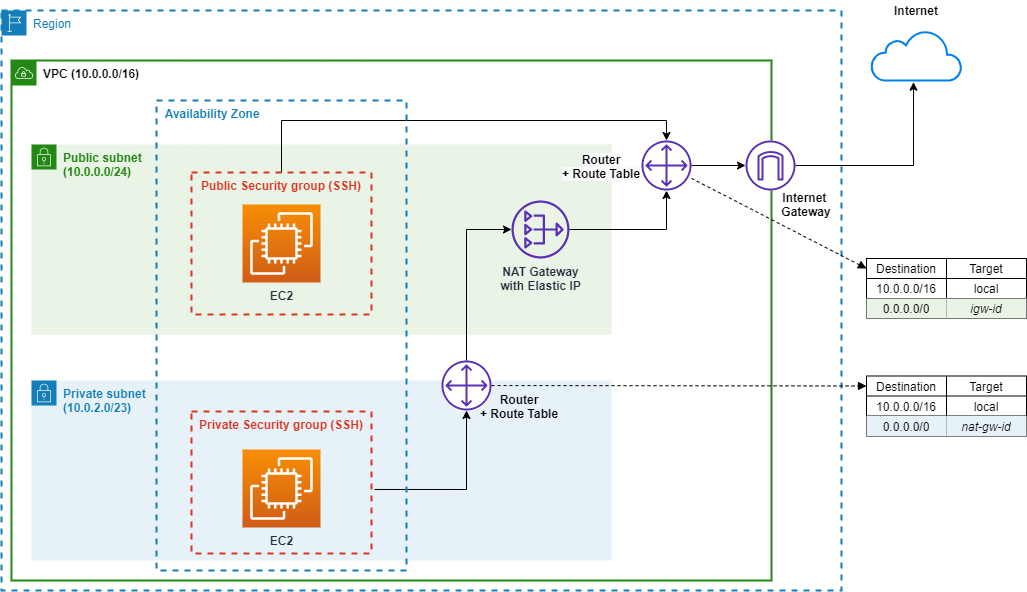

The diagram above was exported from draw.io. Its source (the exported page's mxGraphModel, read from the mxfile embedded in the PNG):
<mxGraphModel dx="1422" dy="822" grid="1" gridSize="10" guides="1" tooltips="1" connect="1" arrows="1" fold="1" page="1" pageScale="1" pageWidth="1169" pageHeight="827" math="0" shadow="0">
  <root>
    <mxCell id="0" />
    <mxCell id="1" parent="0" />
    <mxCell id="2" value="&lt;b&gt;&lt;font color=&quot;#000000&quot;&gt;VPC (10.0.0.0/16)&lt;/font&gt;&lt;/b&gt;" style="points=[[0,0],[0.25,0],[0.5,0],[0.75,0],[1,0],[1,0.25],[1,0.5],[1,0.75],[1,1],[0.75,1],[0.5,1],[0.25,1],[0,1],[0,0.75],[0,0.5],[0,0.25]];outlineConnect=0;gradientColor=none;html=1;whiteSpace=wrap;fontSize=12;fontStyle=0;shape=mxgraph.aws4.group;grIcon=mxgraph.aws4.group_vpc;strokeColor=#248814;fillColor=none;verticalAlign=top;align=left;spacingLeft=30;fontColor=#AAB7B8;dashed=0;strokeWidth=2;" vertex="1" parent="1">
      <mxGeometry x="90" y="160" width="760" height="520" as="geometry" />
    </mxCell>
    <mxCell id="3" value="Region" style="points=[[0,0],[0.25,0],[0.5,0],[0.75,0],[1,0],[1,0.25],[1,0.5],[1,0.75],[1,1],[0.75,1],[0.5,1],[0.25,1],[0,1],[0,0.75],[0,0.5],[0,0.25]];outlineConnect=0;gradientColor=none;html=1;whiteSpace=wrap;fontSize=12;fontStyle=0;shape=mxgraph.aws4.group;grIcon=mxgraph.aws4.group_region;strokeColor=#147EBA;fillColor=none;verticalAlign=top;align=left;spacingLeft=30;fontColor=#147EBA;dashed=1;strokeWidth=2;" vertex="1" parent="1">
      <mxGeometry x="80" y="110" width="840" height="580" as="geometry" />
    </mxCell>
    <mxCell id="4" value="&lt;b&gt;Public subnet&lt;br&gt;(10.0.0.0/24)&lt;br&gt;&lt;/b&gt;" style="points=[[0,0],[0.25,0],[0.5,0],[0.75,0],[1,0],[1,0.25],[1,0.5],[1,0.75],[1,1],[0.75,1],[0.5,1],[0.25,1],[0,1],[0,0.75],[0,0.5],[0,0.25]];outlineConnect=0;gradientColor=none;html=1;whiteSpace=wrap;fontSize=12;fontStyle=0;shape=mxgraph.aws4.group;grIcon=mxgraph.aws4.group_security_group;grStroke=0;strokeColor=#248814;fillColor=#E9F3E6;verticalAlign=top;align=left;spacingLeft=30;fontColor=#248814;dashed=0;" vertex="1" parent="1">
      <mxGeometry x="110" y="244" width="580" height="190" as="geometry" />
    </mxCell>
    <mxCell id="5" value="&lt;b&gt;Private subnet&lt;br&gt;(10.0.2.0/23)&lt;br&gt;&lt;/b&gt;" style="points=[[0,0],[0.25,0],[0.5,0],[0.75,0],[1,0],[1,0.25],[1,0.5],[1,0.75],[1,1],[0.75,1],[0.5,1],[0.25,1],[0,1],[0,0.75],[0,0.5],[0,0.25]];outlineConnect=0;gradientColor=none;html=1;whiteSpace=wrap;fontSize=12;fontStyle=0;shape=mxgraph.aws4.group;grIcon=mxgraph.aws4.group_security_group;grStroke=0;strokeColor=#147EBA;fillColor=#E6F2F8;verticalAlign=top;align=left;spacingLeft=30;fontColor=#147EBA;dashed=0;" vertex="1" parent="1">
      <mxGeometry x="110" y="480" width="580" height="180" as="geometry" />
    </mxCell>
    <mxCell id="6" style="edgeStyle=orthogonalEdgeStyle;rounded=0;orthogonalLoop=1;jettySize=auto;html=1;exitX=0.5;exitY=0;exitDx=0;exitDy=0;" edge="1" source="7" target="15" parent="1">
      <mxGeometry relative="1" as="geometry">
        <Array as="points">
          <mxPoint x="360" y="220" />
          <mxPoint x="745" y="220" />
        </Array>
      </mxGeometry>
    </mxCell>
    <mxCell id="7" value="Public Security group (SSH)" style="fillColor=none;strokeColor=#DD3522;verticalAlign=top;fontStyle=1;fontColor=#DD3522;shadow=0;dashed=1;sketch=0;strokeWidth=2;" vertex="1" parent="1">
      <mxGeometry x="270" y="272" width="180" height="142" as="geometry" />
    </mxCell>
    <mxCell id="8" style="edgeStyle=orthogonalEdgeStyle;rounded=0;orthogonalLoop=1;jettySize=auto;html=1;" edge="1" source="9" target="15" parent="1">
      <mxGeometry relative="1" as="geometry">
        <Array as="points">
          <mxPoint x="745" y="329" />
        </Array>
      </mxGeometry>
    </mxCell>
    <mxCell id="9" value="&lt;b&gt;NAT Gateway&lt;br&gt;with Elastic IP&lt;br&gt;&lt;/b&gt;" style="outlineConnect=0;fontColor=#232F3E;gradientColor=none;fillColor=#5A30B5;strokeColor=none;dashed=0;verticalLabelPosition=bottom;verticalAlign=top;align=center;html=1;fontSize=12;fontStyle=0;aspect=fixed;pointerEvents=1;shape=mxgraph.aws4.nat_gateway;" vertex="1" parent="1">
      <mxGeometry x="590" y="300" width="58" height="58" as="geometry" />
    </mxCell>
    <mxCell id="10" value="" style="group" vertex="1" connectable="0" parent="1">
      <mxGeometry x="520" y="460" width="50" height="51" as="geometry" />
    </mxCell>
    <mxCell id="11" value="" style="ellipse;whiteSpace=wrap;html=1;shadow=0;dashed=1;sketch=0;strokeWidth=1;gradientColor=none;fillColor=#FFFFFF;strokeColor=none;" vertex="1" parent="10">
      <mxGeometry y="1" width="50" height="50" as="geometry" />
    </mxCell>
    <mxCell id="12" value="" style="outlineConnect=0;fontColor=#232F3E;fillColor=#5A30B5;strokeColor=none;dashed=0;verticalLabelPosition=bottom;verticalAlign=top;align=center;html=1;fontSize=12;fontStyle=0;aspect=fixed;pointerEvents=1;shape=mxgraph.aws4.customer_gateway;sketch=0;shadow=0;" vertex="1" parent="10">
      <mxGeometry width="50" height="50" as="geometry" />
    </mxCell>
    <mxCell id="13" value="" style="group" vertex="1" connectable="0" parent="1">
      <mxGeometry x="720" y="240" width="50" height="51" as="geometry" />
    </mxCell>
    <mxCell id="14" value="" style="ellipse;whiteSpace=wrap;html=1;shadow=0;dashed=1;sketch=0;strokeWidth=1;gradientColor=none;fillColor=#FFFFFF;strokeColor=none;" vertex="1" parent="13">
      <mxGeometry y="1" width="50" height="50" as="geometry" />
    </mxCell>
    <mxCell id="15" value="" style="outlineConnect=0;fontColor=#232F3E;fillColor=#5A30B5;strokeColor=none;dashed=0;verticalLabelPosition=bottom;verticalAlign=top;align=center;html=1;fontSize=12;fontStyle=0;aspect=fixed;pointerEvents=1;shape=mxgraph.aws4.customer_gateway;sketch=0;shadow=0;" vertex="1" parent="13">
      <mxGeometry width="50" height="50" as="geometry" />
    </mxCell>
    <mxCell id="16" value="" style="html=1;verticalLabelPosition=bottom;align=center;labelBackgroundColor=#ffffff;verticalAlign=top;strokeWidth=2;strokeColor=#0080F0;shadow=0;dashed=0;shape=mxgraph.ios7.icons.cloud;sketch=0;fillColor=#FFFFFF;gradientColor=none;" vertex="1" parent="1">
      <mxGeometry x="950" y="130" width="90" height="50" as="geometry" />
    </mxCell>
    <mxCell id="17" value="" style="group" vertex="1" connectable="0" parent="1">
      <mxGeometry x="824" y="240" width="50" height="50" as="geometry" />
    </mxCell>
    <mxCell id="18" value="" style="ellipse;whiteSpace=wrap;html=1;shadow=0;dashed=1;sketch=0;strokeWidth=1;gradientColor=none;fillColor=#FFFFFF;strokeColor=none;" vertex="1" parent="17">
      <mxGeometry width="50" height="50" as="geometry" />
    </mxCell>
    <mxCell id="19" value="" style="outlineConnect=0;fontColor=#232F3E;gradientColor=none;fillColor=#5A30B5;strokeColor=none;dashed=0;verticalLabelPosition=bottom;verticalAlign=top;align=center;html=1;fontSize=12;fontStyle=0;aspect=fixed;pointerEvents=1;shape=mxgraph.aws4.internet_gateway;shadow=0;sketch=0;" vertex="1" parent="17">
      <mxGeometry width="50" height="50" as="geometry" />
    </mxCell>
    <mxCell id="20" value="&lt;b&gt;EC2&lt;/b&gt;" style="outlineConnect=0;fontColor=#232F3E;gradientColor=#F78E04;gradientDirection=north;fillColor=#D05C17;strokeColor=#ffffff;dashed=0;verticalLabelPosition=bottom;verticalAlign=top;align=center;html=1;fontSize=12;fontStyle=0;aspect=fixed;shape=mxgraph.aws4.resourceIcon;resIcon=mxgraph.aws4.ec2;shadow=0;sketch=0;" vertex="1" parent="1">
      <mxGeometry x="321" y="304" width="78" height="78" as="geometry" />
    </mxCell>
    <mxCell id="21" style="edgeStyle=orthogonalEdgeStyle;rounded=0;orthogonalLoop=1;jettySize=auto;html=1;exitX=1.017;exitY=0.549;exitDx=0;exitDy=0;exitPerimeter=0;" edge="1" source="50" target="12" parent="1">
      <mxGeometry relative="1" as="geometry">
        <mxPoint x="420" y="589" as="sourcePoint" />
      </mxGeometry>
    </mxCell>
    <mxCell id="22" style="edgeStyle=orthogonalEdgeStyle;rounded=0;orthogonalLoop=1;jettySize=auto;html=1;" edge="1" source="12" target="9" parent="1">
      <mxGeometry relative="1" as="geometry">
        <Array as="points">
          <mxPoint x="545" y="329" />
        </Array>
      </mxGeometry>
    </mxCell>
    <mxCell id="23" style="edgeStyle=orthogonalEdgeStyle;rounded=0;orthogonalLoop=1;jettySize=auto;html=1;" edge="1" source="15" target="19" parent="1">
      <mxGeometry relative="1" as="geometry" />
    </mxCell>
    <mxCell id="24" style="edgeStyle=orthogonalEdgeStyle;rounded=0;orthogonalLoop=1;jettySize=auto;html=1;entryX=0.467;entryY=1.033;entryDx=0;entryDy=0;entryPerimeter=0;" edge="1" source="19" target="16" parent="1">
      <mxGeometry relative="1" as="geometry" />
    </mxCell>
    <mxCell id="25" value="&lt;b&gt;Router&lt;br&gt;+ Route Table&lt;/b&gt;" style="text;html=1;strokeColor=none;fillColor=none;align=center;verticalAlign=middle;whiteSpace=wrap;rounded=0;shadow=0;dashed=1;sketch=0;" vertex="1" parent="1">
      <mxGeometry x="548" y="495.5" width="100" height="20" as="geometry" />
    </mxCell>
    <mxCell id="26" value="&lt;b&gt;Internet &lt;br&gt;Gateway&lt;/b&gt;" style="text;html=1;strokeColor=none;fillColor=none;align=center;verticalAlign=middle;whiteSpace=wrap;rounded=0;shadow=0;dashed=1;sketch=0;" vertex="1" parent="1">
      <mxGeometry x="835" y="294" width="100" height="20" as="geometry" />
    </mxCell>
    <mxCell id="27" value="&lt;b&gt;Internet&lt;/b&gt;" style="text;html=1;strokeColor=none;fillColor=none;align=center;verticalAlign=middle;whiteSpace=wrap;rounded=0;shadow=0;dashed=1;sketch=0;" vertex="1" parent="1">
      <mxGeometry x="945" y="100" width="100" height="20" as="geometry" />
    </mxCell>
    <mxCell id="28" value="" style="shape=table;html=1;whiteSpace=wrap;startSize=0;container=1;collapsible=0;childLayout=tableLayout;shadow=0;sketch=0;strokeWidth=1;fillColor=#FFFFFF;gradientColor=none;" vertex="1" parent="1">
      <mxGeometry x="945" y="358" width="160" height="60" as="geometry" />
    </mxCell>
    <mxCell id="29" value="" style="shape=partialRectangle;html=1;whiteSpace=wrap;collapsible=0;dropTarget=0;pointerEvents=0;fillColor=none;top=0;left=0;bottom=0;right=0;points=[[0,0.5],[1,0.5]];portConstraint=eastwest;" vertex="1" parent="28">
      <mxGeometry width="160" height="20" as="geometry" />
    </mxCell>
    <mxCell id="30" value="Destination" style="shape=partialRectangle;html=1;whiteSpace=wrap;connectable=0;fillColor=none;top=0;left=0;bottom=0;right=0;overflow=hidden;" vertex="1" parent="29">
      <mxGeometry width="80" height="20" as="geometry" />
    </mxCell>
    <mxCell id="31" value="Target" style="shape=partialRectangle;html=1;whiteSpace=wrap;connectable=0;fillColor=none;top=0;left=0;bottom=0;right=0;overflow=hidden;" vertex="1" parent="29">
      <mxGeometry x="80" width="80" height="20" as="geometry" />
    </mxCell>
    <mxCell id="32" value="" style="shape=partialRectangle;html=1;whiteSpace=wrap;collapsible=0;dropTarget=0;pointerEvents=0;fillColor=none;top=0;left=0;bottom=0;right=0;points=[[0,0.5],[1,0.5]];portConstraint=eastwest;" vertex="1" parent="28">
      <mxGeometry y="20" width="160" height="20" as="geometry" />
    </mxCell>
    <mxCell id="33" value="10.0.0.0/16" style="shape=partialRectangle;html=1;whiteSpace=wrap;connectable=0;fillColor=none;top=0;left=0;bottom=0;right=0;overflow=hidden;" vertex="1" parent="32">
      <mxGeometry width="80" height="20" as="geometry" />
    </mxCell>
    <mxCell id="34" value="local" style="shape=partialRectangle;html=1;whiteSpace=wrap;connectable=0;fillColor=none;top=0;left=0;bottom=0;right=0;overflow=hidden;" vertex="1" parent="32">
      <mxGeometry x="80" width="80" height="20" as="geometry" />
    </mxCell>
    <mxCell id="35" value="" style="shape=partialRectangle;html=1;whiteSpace=wrap;collapsible=0;dropTarget=0;pointerEvents=0;fillColor=none;top=0;left=0;bottom=0;right=0;points=[[0,0.5],[1,0.5]];portConstraint=eastwest;" vertex="1" parent="28">
      <mxGeometry y="40" width="160" height="20" as="geometry" />
    </mxCell>
    <mxCell id="36" value="0.0.0.0/0" style="shape=partialRectangle;html=1;whiteSpace=wrap;connectable=0;top=0;left=0;bottom=0;right=0;overflow=hidden;fillColor=#E9F3E6;" vertex="1" parent="35">
      <mxGeometry width="80" height="20" as="geometry" />
    </mxCell>
    <mxCell id="37" value="&lt;i&gt;igw-id&lt;/i&gt;" style="shape=partialRectangle;html=1;whiteSpace=wrap;connectable=0;top=0;left=0;bottom=0;right=0;overflow=hidden;fillColor=#E9F3E6;" vertex="1" parent="35">
      <mxGeometry x="80" width="80" height="20" as="geometry" />
    </mxCell>
    <mxCell id="38" value="" style="shape=table;html=1;whiteSpace=wrap;startSize=0;container=1;collapsible=0;childLayout=tableLayout;shadow=0;sketch=0;strokeWidth=1;fillColor=#FFFFFF;gradientColor=none;" vertex="1" parent="1">
      <mxGeometry x="945" y="475.5" width="160" height="60" as="geometry" />
    </mxCell>
    <mxCell id="39" value="" style="shape=partialRectangle;html=1;whiteSpace=wrap;collapsible=0;dropTarget=0;pointerEvents=0;fillColor=none;top=0;left=0;bottom=0;right=0;points=[[0,0.5],[1,0.5]];portConstraint=eastwest;" vertex="1" parent="38">
      <mxGeometry width="160" height="20" as="geometry" />
    </mxCell>
    <mxCell id="40" value="Destination" style="shape=partialRectangle;html=1;whiteSpace=wrap;connectable=0;fillColor=none;top=0;left=0;bottom=0;right=0;overflow=hidden;" vertex="1" parent="39">
      <mxGeometry width="80" height="20" as="geometry" />
    </mxCell>
    <mxCell id="41" value="Target" style="shape=partialRectangle;html=1;whiteSpace=wrap;connectable=0;fillColor=none;top=0;left=0;bottom=0;right=0;overflow=hidden;" vertex="1" parent="39">
      <mxGeometry x="80" width="80" height="20" as="geometry" />
    </mxCell>
    <mxCell id="42" value="" style="shape=partialRectangle;html=1;whiteSpace=wrap;collapsible=0;dropTarget=0;pointerEvents=0;fillColor=none;top=0;left=0;bottom=0;right=0;points=[[0,0.5],[1,0.5]];portConstraint=eastwest;" vertex="1" parent="38">
      <mxGeometry y="20" width="160" height="20" as="geometry" />
    </mxCell>
    <mxCell id="43" value="10.0.0.0/16" style="shape=partialRectangle;html=1;whiteSpace=wrap;connectable=0;fillColor=none;top=0;left=0;bottom=0;right=0;overflow=hidden;" vertex="1" parent="42">
      <mxGeometry width="80" height="20" as="geometry" />
    </mxCell>
    <mxCell id="44" value="local" style="shape=partialRectangle;html=1;whiteSpace=wrap;connectable=0;fillColor=none;top=0;left=0;bottom=0;right=0;overflow=hidden;" vertex="1" parent="42">
      <mxGeometry x="80" width="80" height="20" as="geometry" />
    </mxCell>
    <mxCell id="45" value="" style="shape=partialRectangle;html=1;whiteSpace=wrap;collapsible=0;dropTarget=0;pointerEvents=0;fillColor=none;top=0;left=0;bottom=0;right=0;points=[[0,0.5],[1,0.5]];portConstraint=eastwest;" vertex="1" parent="38">
      <mxGeometry y="40" width="160" height="20" as="geometry" />
    </mxCell>
    <mxCell id="46" value="0.0.0.0/0" style="shape=partialRectangle;html=1;whiteSpace=wrap;connectable=0;top=0;left=0;bottom=0;right=0;overflow=hidden;fillColor=#E6F2F8;" vertex="1" parent="45">
      <mxGeometry width="80" height="20" as="geometry" />
    </mxCell>
    <mxCell id="47" value="&lt;i&gt;nat-gw-id&lt;/i&gt;" style="shape=partialRectangle;html=1;whiteSpace=wrap;connectable=0;top=0;left=0;bottom=0;right=0;overflow=hidden;fillColor=#E6F2F8;" vertex="1" parent="45">
      <mxGeometry x="80" width="80" height="20" as="geometry" />
    </mxCell>
    <mxCell id="48" value="" style="endArrow=block;html=1;entryX=0;entryY=0.5;entryDx=0;entryDy=0;dashed=1;endFill=1;" edge="1" source="12" target="39" parent="1">
      <mxGeometry width="50" height="50" relative="1" as="geometry">
        <mxPoint x="670" y="490" as="sourcePoint" />
        <mxPoint x="720" y="440" as="targetPoint" />
      </mxGeometry>
    </mxCell>
    <mxCell id="49" value="" style="endArrow=block;html=1;dashed=1;endFill=1;entryX=0;entryY=0.5;entryDx=0;entryDy=0;" edge="1" source="15" target="29" parent="1">
      <mxGeometry width="50" height="50" relative="1" as="geometry">
        <mxPoint x="580" y="498.4810126582279" as="sourcePoint" />
        <mxPoint x="930" y="410" as="targetPoint" />
      </mxGeometry>
    </mxCell>
    <mxCell id="50" value="Private Security group (SSH)" style="fillColor=none;strokeColor=#DD3522;verticalAlign=top;fontStyle=1;fontColor=#DD3522;shadow=0;dashed=1;sketch=0;strokeWidth=2;" vertex="1" parent="1">
      <mxGeometry x="270" y="511" width="180" height="142" as="geometry" />
    </mxCell>
    <mxCell id="51" value="&lt;b&gt;EC2&lt;/b&gt;" style="outlineConnect=0;fontColor=#232F3E;gradientColor=#F78E04;gradientDirection=north;fillColor=#D05C17;strokeColor=#ffffff;dashed=0;verticalLabelPosition=bottom;verticalAlign=top;align=center;html=1;fontSize=12;fontStyle=0;aspect=fixed;shape=mxgraph.aws4.resourceIcon;resIcon=mxgraph.aws4.ec2;shadow=0;sketch=0;" vertex="1" parent="1">
      <mxGeometry x="321" y="549" width="78" height="78" as="geometry" />
    </mxCell>
    <mxCell id="52" value="  Availability Zone" style="fillColor=none;strokeColor=#147EBA;verticalAlign=top;fontStyle=1;fontColor=#147EBA;strokeWidth=2;dashed=1;align=left;" vertex="1" parent="1">
      <mxGeometry x="235" y="200" width="250" height="470" as="geometry" />
    </mxCell>
    <mxCell id="53" value="&lt;b style=&quot;color: rgb(0, 0, 0); font-family: helvetica; font-size: 12px; font-style: normal; letter-spacing: normal; text-indent: 0px; text-transform: none; word-spacing: 0px; background-color: rgb(248, 249, 250);&quot;&gt;Router&lt;br&gt;+ Route Table&lt;/b&gt;" style="text;whiteSpace=wrap;html=1;align=center;" vertex="1" parent="1">
      <mxGeometry x="630" y="245.5" width="100" height="40" as="geometry" />
    </mxCell>
  </root>
</mxGraphModel>